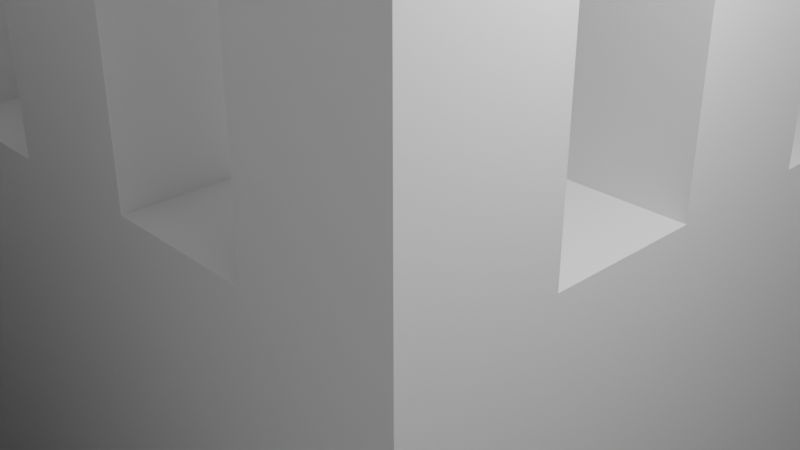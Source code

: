 # Source: 2-3.blend  (saved by Blender 2.82.7; exported with 4.5.12 LTS)
import bpy
from mathutils import Matrix  # noqa: F401  (used for matrix-valued properties, if any)

bpy.ops.wm.read_factory_settings(use_empty=True)
scene = bpy.context.scene
scene.name = 'Scene'

# ---- collections
col_collection = bpy.data.collections.new('Collection'); scene.collection.children.link(col_collection)

# ---- world
world_world = bpy.data.worlds.new('World'); scene.world = world_world
world_world.use_nodes = True; world_world.node_tree.nodes.clear()
_N = world_world.node_tree.nodes; _L = world_world.node_tree.links
n0 = _N.new('ShaderNodeOutputWorld'); n0.name = 'World Output'; n0.location = (300, 300)
n1 = _N.new('ShaderNodeBackground'); n1.name = 'Background'; n1.location = (10, 300)
n1.inputs[0].default_value = (0.05088, 0.05088, 0.05088, 1.0)
_L.new(n1.outputs[0], n0.inputs[0])
n0.is_active_output = True
world_world.color = (0.05088, 0.05088, 0.05088)
world_world.use_sun_shadow = False
world_world.sun_shadow_jitter_overblur = 0.0

# ---- cameras
cam_camera = bpy.data.cameras.new('Camera')
cam_camera.clip_end = 100.0
cam_camera.ortho_scale = 7.314

# ---- lights
light_light = bpy.data.lights.new('Light', 'POINT')
light_light.transmission_factor = 0.0
light_light.energy = 1000.0
light_light.shadow_soft_size = 0.1
light_light.shadow_maximum_resolution = 0.006
light_light.use_absolute_resolution = True

# ---- meshes
me_plane = bpy.data.meshes.new('Plane')
me_plane.from_pydata([(-1.0, -1.0, 0.0), (1.0, -1.0, 0.0), (-1.0, 1.0, 0.0), (1.0, 1.0, 0.0), (-0.2, -1.0, 0.0), (-0.2, 1.0, 0.0), (0.2073, -1.0, 0.0), (0.2073, 1.0, 0.0), (-1.0, 0.2, 0.0), (1.0, 0.2, 0.0), (-0.2, 0.2, 0.0), (0.2073, 0.2, 0.0), (-1.0, -0.2011, 0.0), (1.0, -0.2011, 0.0), (-0.2, -0.2011, 0.0), (0.2073, -0.2011, 0.0), (0.6036, -1.0, 0.0), (0.6036, 1.0, 0.0), (0.6036, 0.2, 0.0), (0.6036, -0.2011, 0.0), (-1.0, -0.6005, 0.0), (1.0, -0.6005, 0.0), (-0.2, -0.6005, 0.0), (0.2073, -0.6005, 0.0), (0.6036, -0.6005, 0.0), (-0.2, 1.0, -10.0), (-1.0, 1.0, -10.0), (-0.2, 0.2, -10.0), (-1.0, 0.2, -10.0), (0.6036, 1.0, -10.0), (0.2073, 1.0, -10.0), (0.2073, 0.2, -10.0), (0.2073, -0.2011, -10.0), (0.6036, 0.2, -10.0), (-0.2, -0.6005, -10.0), (-0.2, -0.2011, -10.0), (0.2073, -0.6005, -10.0), (0.6036, -0.2011, -10.0), (-1.0, -0.2011, -10.0), (0.6036, -0.6005, -10.0), (-1.0, -0.6005, -10.0), (0.003641, 1.0, 0.0), (0.003641, -1.0, 0.0), (0.003641, 0.2, 0.0), (0.003641, -0.2011, 0.0), (0.003641, -0.6005, 0.0), (0.003641, -0.2011, -10.0), (0.003641, -0.6005, -10.0), (1.0, -0.0005479, 0.0), (-0.2, -0.0005479, 0.0), (0.2073, -0.0005479, 0.0), (-1.0, -0.000548, 0.0), (0.6036, -0.0005479, 0.0), (0.2073, -0.0005479, -10.0), (0.6036, -0.0005479, -10.0), (0.003641, -0.0005479, 0.0), (1.0, 0.4, 0.0), (-0.2, 0.4, 0.0), (0.2073, 0.4, 0.0), (-1.0, 0.4, 0.0), (0.6036, 0.4, 0.0), (-0.2, 0.4, -10.0), (-1.0, 0.4, -10.0), (0.2073, 0.4, -10.0), (0.6036, 0.4, -10.0), (0.003641, 0.4, 0.0), (1.0, 0.603, 0.0), (-0.2, 0.603, 0.0), (0.2073, 0.603, 0.0), (0.6036, 0.603, 0.0), (-0.2, 0.603, -10.0), (0.2073, 0.603, -10.0), (0.6036, 0.603, -10.0), (0.003641, 0.603, 0.0), (-1.0, 0.603, 0.0), (-1.0, 0.603, -10.0), (1.0, 0.803, 0.0), (-0.2, 0.803, 0.0), (0.2073, 0.803, 0.0), (0.6036, 0.803, 0.0), (-0.2, 0.803, -10.0), (0.2073, 0.803, -10.0), (0.6036, 0.803, -10.0), (0.003641, 0.803, 0.0), (-1.0, 0.803, 0.0), (-1.0, 0.803, -10.0), (-0.6, 1.0, 0.0), (-0.6, -1.0, 0.0), (-0.6, 0.2, 0.0), (-0.6, -0.2011, 0.0), (-0.6, -0.6005, 0.0), (-0.6, 1.0, -10.0), (-0.6, 0.2, -10.0), (-0.6, -0.2011, -10.0), (-0.6, -0.6005, -10.0), (-0.6, -0.000548, 0.0), (-0.6, 0.4, -10.0), (-0.6, 0.603, -10.0), (-0.6, 0.803, -10.0), (-0.4, -1.0, 0.0), (-0.4, 1.0, 0.0), (-0.4, 0.2, 0.0), (-0.4, -0.2011, 0.0), (-0.4, -0.6005, 0.0), (-0.4, 1.0, -10.0), (-0.4, 0.2, -10.0), (-0.4, -0.2011, -10.0), (-0.4, -0.6005, -10.0), (-0.4, -0.0005479, 0.0), (-0.4, 0.4, -10.0), (-0.4, 0.603, -10.0), (-0.4, 0.803, -10.0), (-0.8, 1.0, 0.0), (-0.8, 0.2, 0.0), (-0.8, -0.2011, 0.0), (-0.8, -0.6005, 0.0), (-0.8, 1.0, -10.0), (-0.8, 0.2, -10.0), (-0.8, -0.2011, -10.0), (-0.8, -0.6005, -10.0), (-0.8, -0.000548, 0.0), (-0.8, 0.4, -10.0), (-0.8, 0.603, -10.0), (-0.8, 0.803, -10.0), (-0.8, -1.0, 0.0), (0.2073, 0.603, 4.0), (0.003641, 0.603, 4.0), (0.2073, 0.803, 4.0), (0.003641, 0.803, 4.0), (0.2073, 0.2, 4.0), (0.003641, 0.2, 4.0), (0.2073, 0.4, 4.0), (0.003641, 0.4, 4.0), (0.2073, -0.2011, 4.0), (0.003641, -0.2011, 4.0), (0.2073, -0.0005479, 4.0), (0.003641, -0.0005479, 4.0), (-0.2, -0.2011, 4.0), (-0.2, -0.0005479, 4.0), (-0.4, -0.2011, 4.0), (-0.4, -0.0005479, 4.0), (-0.6, -0.2011, 4.0), (-0.6, -0.000548, 4.0), (-0.8, -0.2011, 4.0), (-0.8, -0.000548, 4.0), (-1.0, -0.8003, 0.0), (1.0, -0.8003, 0.0), (-0.2, -0.8003, 0.0), (0.2073, -0.8003, 0.0), (0.6036, -0.8003, 0.0), (0.003641, -0.8003, 0.0), (-0.6, -0.8003, 0.0), (-0.4, -0.8003, 0.0), (-0.8, -0.8003, 0.0), (0.8018, -1.0, 0.0), (0.8018, 1.0, 0.0), (0.8018, 0.2, 0.0), (0.8018, -0.2011, 0.0), (0.8018, -0.6005, 0.0), (0.8018, -0.0005479, 0.0), (0.8018, 0.4, 0.0), (0.8018, 0.603, 0.0), (0.8018, 0.803, 0.0), (0.8018, -0.8003, 0.0), (-0.4, -0.6005, 4.0), (-0.6, -0.6005, 4.0), (-0.6, -0.8003, 4.0), (-0.4, -0.8003, 4.0), (-0.2, -0.8003, 4.0), (-0.2, -0.6005, 4.0), (0.003641, -0.6005, 4.0), (0.003641, -0.8003, 4.0), (0.8018, 0.2, 4.0), (0.6036, 0.2, 4.0), (0.6036, -0.0005479, 4.0), (0.8018, -0.0005479, 4.0), (0.8018, 0.4, 4.0), (0.6036, 0.4, 4.0), (0.6036, 0.603, 4.0), (0.8018, 0.603, 4.0)], [], [(162, 76, 3, 155), (59, 8, 28, 62), (83, 78, 7, 41), (55, 50, 11, 43), (108, 49, 10, 101), (159, 48, 9, 156), (158, 21, 13, 157), (44, 14, 35, 46), (58, 11, 31, 63), (23, 24, 39, 36), (52, 18, 33, 54), (114, 12, 38, 118), (148, 149, 24, 23), (150, 148, 23, 45), (152, 147, 22, 103), (163, 146, 21, 158), (111, 80, 25, 104), (77, 5, 25, 80), (101, 10, 27, 105), (112, 2, 26, 116), (107, 34, 35, 106), (47, 36, 32, 46), (36, 39, 37, 32), (53, 54, 33, 31), (81, 82, 29, 30), (50, 15, 32, 53), (79, 17, 29, 82), (45, 23, 36, 47), (12, 20, 40, 38), (103, 22, 34, 107), (24, 19, 37, 39), (17, 7, 30, 29), (22, 45, 47, 34), (34, 47, 46, 35), (45, 22, 169, 170), (15, 44, 46, 32), (49, 55, 43, 10), (77, 83, 41, 5), (14, 44, 55, 49), (11, 50, 53, 31), (32, 37, 54, 53), (19, 52, 54, 37), (157, 13, 48, 159), (49, 108, 140, 138), (15, 50, 135, 133), (10, 43, 65, 57), (18, 60, 64, 33), (31, 33, 64, 63), (10, 57, 61, 27), (105, 27, 61, 109), (68, 58, 63, 71), (65, 43, 130, 132), (74, 59, 62, 75), (156, 9, 56, 160), (84, 74, 75, 85), (78, 68, 71, 81), (57, 65, 73, 67), (60, 69, 72, 64), (63, 64, 72, 71), (57, 67, 70, 61), (109, 61, 70, 110), (65, 58, 68, 73), (160, 56, 66, 161), (7, 78, 81, 30), (2, 84, 85, 26), (67, 73, 83, 77), (69, 79, 82, 72), (71, 72, 82, 81), (67, 77, 80, 70), (110, 70, 80, 111), (78, 83, 128, 127), (161, 66, 76, 162), (122, 97, 98, 123), (121, 96, 97, 122), (117, 92, 96, 121), (89, 95, 142, 141), (115, 90, 94, 119), (119, 94, 93, 118), (100, 86, 91, 104), (113, 88, 92, 117), (123, 98, 91, 116), (153, 151, 90, 115), (102, 89, 93, 106), (120, 95, 88, 113), (14, 102, 106, 35), (5, 100, 104, 25), (97, 110, 111, 98), (96, 109, 110, 97), (92, 105, 109, 96), (89, 102, 108, 95), (90, 103, 107, 94), (94, 107, 106, 93), (88, 101, 105, 92), (98, 111, 104, 91), (103, 90, 165, 164), (95, 108, 101, 88), (51, 120, 113, 8), (145, 153, 115, 20), (85, 123, 116, 26), (8, 113, 117, 28), (40, 119, 118, 38), (20, 115, 119, 40), (12, 114, 120, 51), (28, 117, 121, 62), (62, 121, 122, 75), (75, 122, 123, 85), (86, 112, 116, 91), (89, 114, 118, 93), (126, 125, 127, 128), (68, 78, 127, 125), (73, 68, 125, 126), (83, 73, 126, 128), (130, 129, 131, 132), (43, 11, 129, 130), (58, 65, 132, 131), (11, 58, 131, 129), (134, 133, 135, 136), (55, 44, 134, 136), (50, 55, 136, 135), (44, 15, 133, 134), (139, 137, 138, 140), (108, 102, 139, 140), (14, 49, 138, 137), (102, 14, 137, 139), (143, 141, 142, 144), (95, 120, 144, 142), (120, 114, 143, 144), (114, 89, 141, 143), (0, 124, 153, 145), (87, 99, 152, 151), (124, 87, 151, 153), (4, 42, 150, 147), (154, 1, 146, 163), (99, 4, 147, 152), (42, 6, 148, 150), (6, 16, 149, 148), (16, 154, 163, 149), (69, 161, 162, 79), (69, 60, 177, 178), (18, 156, 160, 60), (19, 157, 159, 52), (149, 163, 158, 24), (24, 158, 157, 19), (156, 18, 173, 172), (79, 162, 155, 17), (166, 167, 164, 165), (152, 103, 164, 167), (151, 152, 167, 166), (90, 151, 166, 165), (168, 171, 170, 169), (150, 45, 170, 171), (22, 147, 168, 169), (147, 150, 171, 168), (174, 175, 172, 173), (52, 159, 175, 174), (159, 156, 172, 175), (18, 52, 174, 173), (177, 176, 179, 178), (60, 160, 176, 177), (160, 161, 179, 176), (161, 69, 178, 179)])
_uv = me_plane.uv_layers.new(name='UVMap')
_uv.uv.foreach_set('vector', [0.9009, 0.9015, 1.0, 0.9015, 1.0, 1.0, 0.9009, 1.0, 0.0, 0.0, 0.0, 0.0, 0.0, 0.0, 0.0, 0.0, 0.5018, 0.9015, 0.6036, 0.9015, 0.6036, 1.0, 0.5018, 1.0, 0.5018, 0.4997, 0.6036, 0.4997, 0.6036, 0.6, 0.5018, 0.6, 0.3, 0.4997, 0.4, 0.4997, 0.4, 0.6, 0.3, 0.6, 0.9009, 0.4997, 1.0, 0.4997, 1.0, 0.6, 0.9009, 0.6, 0.9009, 0.1997, 1.0, 0.1997, 1.0, 0.3995, 0.9009, 0.3995, 0.5018, 0.3995, 0.4, 0.3995, 0.4, 0.3995, 0.5018, 0.3995, 0.6036, 0.7, 0.6036, 0.6, 0.6036, 0.6, 0.6036, 0.7, 0.6036, 0.1997, 0.8018, 0.1997, 0.8018, 0.1997, 0.6036, 0.1997, 0.8018, 0.4997, 0.8018, 0.6, 0.8018, 0.6, 0.8018, 0.4997, 0.1, 0.3995, 0.0, 0.3995, 0.0, 0.3995, 0.1, 0.3995, 0.6036, 0.09986, 0.8018, 0.09986, 0.8018, 0.1997, 0.6036, 0.1997, 0.5018, 0.09986, 0.6036, 0.09986, 0.6036, 0.1997, 0.5018, 0.1997, 0.3, 0.09986, 0.4, 0.09986, 0.4, 0.1997, 0.3, 0.1997, 0.9009, 0.09986, 1.0, 0.09986, 1.0, 0.1997, 0.9009, 0.1997, 0.3, 0.9015, 0.4, 0.9015, 0.4, 1.0, 0.3, 1.0, 0.4, 0.9015, 0.4, 1.0, 0.4, 1.0, 0.4, 0.9015, 0.3, 0.6, 0.4, 0.6, 0.4, 0.6, 0.3, 0.6, 0.0, 0.0, 0.0, 0.0, 0.0, 0.0, 0.0, 0.0, 0.3, 0.1997, 0.4, 0.1997, 0.4, 0.3995, 0.3, 0.3995, 0.5018, 0.1997, 0.6036, 0.1997, 0.6036, 0.3995, 0.5018, 0.3995, 0.6036, 0.1997, 0.8018, 0.1997, 0.8018, 0.3995, 0.6036, 0.3995, 0.6036, 0.4997, 0.8018, 0.4997, 0.8018, 0.6, 0.6036, 0.6, 0.6036, 0.9015, 0.8018, 0.9015, 0.8018, 1.0, 0.6036, 1.0, 0.6036, 0.4997, 0.6036, 0.3995, 0.6036, 0.3995, 0.6036, 0.4997, 0.8018, 0.9015, 0.8018, 1.0, 0.8018, 1.0, 0.8018, 0.9015, 0.5018, 0.1997, 0.6036, 0.1997, 0.6036, 0.1997, 0.5018, 0.1997, 0.0, 0.0, 0.0, 0.0, 0.0, 0.0, 0.0, 0.0, 0.3, 0.1997, 0.4, 0.1997, 0.4, 0.1997, 0.3, 0.1997, 0.8018, 0.1997, 0.8018, 0.3995, 0.8018, 0.3995, 0.8018, 0.1997, 0.0, 0.0, 0.0, 0.0, 0.0, 0.0, 0.0, 0.0, 0.4, 0.1997, 0.5018, 0.1997, 0.5018, 0.1997, 0.4, 0.1997, 0.4, 0.1997, 0.5018, 0.1997, 0.5018, 0.3995, 0.4, 0.3995, 0.5018, 0.1997, 0.4, 0.1997, 0.4, 0.1997, 0.5018, 0.1997, 0.6036, 0.3995, 0.5018, 0.3995, 0.5018, 0.3995, 0.6036, 0.3995, 0.4, 0.4997, 0.5018, 0.4997, 0.5018, 0.6, 0.4, 0.6, 0.4, 0.9015, 0.5018, 0.9015, 0.5018, 1.0, 0.4, 1.0, 0.4, 0.3995, 0.5018, 0.3995, 0.5018, 0.4997, 0.4, 0.4997, 0.6036, 0.6, 0.6036, 0.4997, 0.6036, 0.4997, 0.6036, 0.6, 0.6036, 0.3995, 0.8018, 0.3995, 0.8018, 0.4997, 0.6036, 0.4997, 0.8018, 0.3995, 0.8018, 0.4997, 0.8018, 0.4997, 0.8018, 0.3995, 0.9009, 0.3995, 1.0, 0.3995, 1.0, 0.4997, 0.9009, 0.4997, 0.4, 0.4997, 0.3, 0.4997, 0.3, 0.4997, 0.4, 0.4997, 0.6036, 0.3995, 0.6036, 0.4997, 0.6036, 0.4997, 0.6036, 0.3995, 0.4, 0.6, 0.5018, 0.6, 0.5018, 0.7, 0.4, 0.7, 0.8018, 0.6, 0.8018, 0.7, 0.8018, 0.7, 0.8018, 0.6, 0.6036, 0.6, 0.8018, 0.6, 0.8018, 0.7, 0.6036, 0.7, 0.4, 0.6, 0.4, 0.7, 0.4, 0.7, 0.4, 0.6, 0.3, 0.6, 0.4, 0.6, 0.4, 0.7, 0.3, 0.7, 0.6036, 0.8015, 0.6036, 0.7, 0.6036, 0.7, 0.6036, 0.8015, 0.5018, 0.7, 0.5018, 0.6, 0.5018, 0.6, 0.5018, 0.7, 0.0, 0.0, 0.0, 0.0, 0.0, 0.0, 0.0, 0.0, 0.9009, 0.6, 1.0, 0.6, 1.0, 0.7, 0.9009, 0.7, 0.0, 0.0, 0.0, 0.0, 0.0, 0.0, 0.0, 0.0, 0.6036, 0.9015, 0.6036, 0.8015, 0.6036, 0.8015, 0.6036, 0.9015, 0.4, 0.7, 0.5018, 0.7, 0.5018, 0.8015, 0.4, 0.8015, 0.8018, 0.7, 0.8018, 0.8015, 0.8018, 0.8015, 0.8018, 0.7, 0.6036, 0.7, 0.8018, 0.7, 0.8018, 0.8015, 0.6036, 0.8015, 0.4, 0.7, 0.4, 0.8015, 0.4, 0.8015, 0.4, 0.7, 0.3, 0.7, 0.4, 0.7, 0.4, 0.8015, 0.3, 0.8015, 0.5018, 0.7, 0.6036, 0.7, 0.6036, 0.8015, 0.5018, 0.8015, 0.9009, 0.7, 1.0, 0.7, 1.0, 0.8015, 0.9009, 0.8015, 0.6036, 1.0, 0.6036, 0.9015, 0.6036, 0.9015, 0.6036, 1.0, 0.0, 0.0, 0.0, 0.0, 0.0, 0.0, 0.0, 0.0, 0.4, 0.8015, 0.5018, 0.8015, 0.5018, 0.9015, 0.4, 0.9015, 0.8018, 0.8015, 0.8018, 0.9015, 0.8018, 0.9015, 0.8018, 0.8015, 0.6036, 0.8015, 0.8018, 0.8015, 0.8018, 0.9015, 0.6036, 0.9015, 0.4, 0.8015, 0.4, 0.9015, 0.4, 0.9015, 0.4, 0.8015, 0.3, 0.8015, 0.4, 0.8015, 0.4, 0.9015, 0.3, 0.9015, 0.6036, 0.9015, 0.5018, 0.9015, 0.5018, 0.9015, 0.6036, 0.9015, 0.9009, 0.8015, 1.0, 0.8015, 1.0, 0.9015, 0.9009, 0.9015, 0.1, 0.8015, 0.2, 0.8015, 0.2, 0.9015, 0.1, 0.9015, 0.1, 0.7, 0.2, 0.7, 0.2, 0.8015, 0.1, 0.8015, 0.1, 0.6, 0.2, 0.6, 0.2, 0.7, 0.1, 0.7, 0.2, 0.3995, 0.2, 0.4997, 0.2, 0.4997, 0.2, 0.3995, 0.1, 0.1997, 0.2, 0.1997, 0.2, 0.1997, 0.1, 0.1997, 0.1, 0.1997, 0.2, 0.1997, 0.2, 0.3995, 0.1, 0.3995, 0.0, 0.0, 0.0, 0.0, 0.0, 0.0, 0.0, 0.0, 0.1, 0.6, 0.2, 0.6, 0.2, 0.6, 0.1, 0.6, 0.1, 0.9015, 0.2, 0.9015, 0.2, 1.0, 0.1, 1.0, 0.1, 0.09986, 0.2, 0.09986, 0.2, 0.1997, 0.1, 0.1997, 0.3, 0.3995, 0.2, 0.3995, 0.2, 0.3995, 0.3, 0.3995, 0.1, 0.4997, 0.2, 0.4997, 0.2, 0.6, 0.1, 0.6, 0.4, 0.3995, 0.3, 0.3995, 0.3, 0.3995, 0.4, 0.3995, 0.0, 0.0, 0.0, 0.0, 0.0, 0.0, 0.0, 0.0, 0.2, 0.8015, 0.3, 0.8015, 0.3, 0.9015, 0.2, 0.9015, 0.2, 0.7, 0.3, 0.7, 0.3, 0.8015, 0.2, 0.8015, 0.2, 0.6, 0.3, 0.6, 0.3, 0.7, 0.2, 0.7, 0.2, 0.3995, 0.3, 0.3995, 0.3, 0.4997, 0.2, 0.4997, 0.2, 0.1997, 0.3, 0.1997, 0.3, 0.1997, 0.2, 0.1997, 0.2, 0.1997, 0.3, 0.1997, 0.3, 0.3995, 0.2, 0.3995, 0.2, 0.6, 0.3, 0.6, 0.3, 0.6, 0.2, 0.6, 0.2, 0.9015, 0.3, 0.9015, 0.3, 1.0, 0.2, 1.0, 0.3, 0.1997, 0.2, 0.1997, 0.2, 0.1997, 0.3, 0.1997, 0.2, 0.4997, 0.3, 0.4997, 0.3, 0.6, 0.2, 0.6, 0.0, 0.4997, 0.1, 0.4997, 0.1, 0.6, 0.0, 0.6, 0.0, 0.09986, 0.1, 0.09986, 0.1, 0.1997, 0.0, 0.1997, 0.0, 0.9015, 0.1, 0.9015, 0.1, 1.0, 0.0, 1.0, 0.0, 0.6, 0.1, 0.6, 0.1, 0.6, 0.0, 0.6, 0.0, 0.1997, 0.1, 0.1997, 0.1, 0.3995, 0.0, 0.3995, 0.0, 0.1997, 0.1, 0.1997, 0.1, 0.1997, 0.0, 0.1997, 0.0, 0.3995, 0.1, 0.3995, 0.1, 0.4997, 0.0, 0.4997, 0.0, 0.6, 0.1, 0.6, 0.1, 0.7, 0.0, 0.7, 0.0, 0.7, 0.1, 0.7, 0.1, 0.8015, 0.0, 0.8015, 0.0, 0.8015, 0.1, 0.8015, 0.1, 0.9015, 0.0, 0.9015, 0.0, 0.0, 0.0, 0.0, 0.0, 0.0, 0.0, 0.0, 0.2, 0.3995, 0.1, 0.3995, 0.1, 0.3995, 0.2, 0.3995, 0.5018, 0.8015, 0.6036, 0.8015, 0.6036, 0.9015, 0.5018, 0.9015, 0.6036, 0.8015, 0.6036, 0.9015, 0.6036, 0.9015, 0.6036, 0.8015, 0.5018, 0.8015, 0.6036, 0.8015, 0.6036, 0.8015, 0.5018, 0.8015, 0.5018, 0.9015, 0.5018, 0.8015, 0.5018, 0.8015, 0.5018, 0.9015, 0.5018, 0.6, 0.6036, 0.6, 0.6036, 0.7, 0.5018, 0.7, 0.5018, 0.6, 0.6036, 0.6, 0.6036, 0.6, 0.5018, 0.6, 0.6036, 0.7, 0.5018, 0.7, 0.5018, 0.7, 0.6036, 0.7, 0.6036, 0.6, 0.6036, 0.7, 0.6036, 0.7, 0.6036, 0.6, 0.5018, 0.3995, 0.6036, 0.3995, 0.6036, 0.4997, 0.5018, 0.4997, 0.5018, 0.4997, 0.5018, 0.3995, 0.5018, 0.3995, 0.5018, 0.4997, 0.6036, 0.4997, 0.5018, 0.4997, 0.5018, 0.4997, 0.6036, 0.4997, 0.5018, 0.3995, 0.6036, 0.3995, 0.6036, 0.3995, 0.5018, 0.3995, 0.3, 0.3995, 0.4, 0.3995, 0.4, 0.4997, 0.3, 0.4997, 0.3, 0.4997, 0.3, 0.3995, 0.3, 0.3995, 0.3, 0.4997, 0.4, 0.3995, 0.4, 0.4997, 0.4, 0.4997, 0.4, 0.3995, 0.3, 0.3995, 0.4, 0.3995, 0.4, 0.3995, 0.3, 0.3995, 0.1, 0.3995, 0.2, 0.3995, 0.2, 0.4997, 0.1, 0.4997, 0.2, 0.4997, 0.1, 0.4997, 0.1, 0.4997, 0.2, 0.4997, 0.1, 0.4997, 0.1, 0.3995, 0.1, 0.3995, 0.1, 0.4997, 0.1, 0.3995, 0.2, 0.3995, 0.2, 0.3995, 0.1, 0.3995, 0.0, 0.0, 0.1, 0.0, 0.1, 0.09986, 0.0, 0.09986, 0.2, 0.0, 0.3, 0.0, 0.3, 0.09986, 0.2, 0.09986, 0.1, 0.0, 0.2, 0.0, 0.2, 0.09986, 0.1, 0.09986, 0.4, 0.0, 0.5018, 0.0, 0.5018, 0.09986, 0.4, 0.09986, 0.9009, 0.0, 1.0, 0.0, 1.0, 0.09986, 0.9009, 0.09986, 0.3, 0.0, 0.4, 0.0, 0.4, 0.09986, 0.3, 0.09986, 0.5018, 0.0, 0.6036, 0.0, 0.6036, 0.09986, 0.5018, 0.09986, 0.6036, 0.0, 0.8018, 0.0, 0.8018, 0.09986, 0.6036, 0.09986, 0.8018, 0.0, 0.9009, 0.0, 0.9009, 0.09986, 0.8018, 0.09986, 0.8018, 0.8015, 0.9009, 0.8015, 0.9009, 0.9015, 0.8018, 0.9015, 0.8018, 0.8015, 0.8018, 0.7, 0.8018, 0.7, 0.8018, 0.8015, 0.8018, 0.6, 0.9009, 0.6, 0.9009, 0.7, 0.8018, 0.7, 0.8018, 0.3995, 0.9009, 0.3995, 0.9009, 0.4997, 0.8018, 0.4997, 0.8018, 0.09986, 0.9009, 0.09986, 0.9009, 0.1997, 0.8018, 0.1997, 0.8018, 0.1997, 0.9009, 0.1997, 0.9009, 0.3995, 0.8018, 0.3995, 0.9009, 0.6, 0.8018, 0.6, 0.8018, 0.6, 0.9009, 0.6, 0.8018, 0.9015, 0.9009, 0.9015, 0.9009, 1.0, 0.8018, 1.0, 0.2, 0.09986, 0.3, 0.09986, 0.3, 0.1997, 0.2, 0.1997, 0.3, 0.09986, 0.3, 0.1997, 0.3, 0.1997, 0.3, 0.09986, 0.2, 0.09986, 0.3, 0.09986, 0.3, 0.09986, 0.2, 0.09986, 0.2, 0.1997, 0.2, 0.09986, 0.2, 0.09986, 0.2, 0.1997, 0.4, 0.09986, 0.5018, 0.09986, 0.5018, 0.1997, 0.4, 0.1997, 0.5018, 0.09986, 0.5018, 0.1997, 0.5018, 0.1997, 0.5018, 0.09986, 0.4, 0.1997, 0.4, 0.09986, 0.4, 0.09986, 0.4, 0.1997, 0.4, 0.09986, 0.5018, 0.09986, 0.5018, 0.09986, 0.4, 0.09986, 0.8018, 0.4997, 0.9009, 0.4997, 0.9009, 0.6, 0.8018, 0.6, 0.8018, 0.4997, 0.9009, 0.4997, 0.9009, 0.4997, 0.8018, 0.4997, 0.9009, 0.4997, 0.9009, 0.6, 0.9009, 0.6, 0.9009, 0.4997, 0.8018, 0.6, 0.8018, 0.4997, 0.8018, 0.4997, 0.8018, 0.6, 0.8018, 0.7, 0.9009, 0.7, 0.9009, 0.8015, 0.8018, 0.8015, 0.8018, 0.7, 0.9009, 0.7, 0.9009, 0.7, 0.8018, 0.7, 0.9009, 0.7, 0.9009, 0.8015, 0.9009, 0.8015, 0.9009, 0.7, 0.9009, 0.8015, 0.8018, 0.8015, 0.8018, 0.8015, 0.9009, 0.8015])
me_plane.use_remesh_fix_poles = True
me_plane.use_remesh_preserve_attributes = False
me_plane.use_mirror_vertex_groups = False
me_plane.update()
me_plane_001 = bpy.data.meshes.new('Plane.001')
me_plane_001.from_pydata([(-1.0, -1.0, 0.0), (1.0, -1.0, 0.0), (-1.0, 1.0, 0.0), (1.0, 1.0, 0.0), (-0.2, -1.0, 0.0), (-0.2, 1.0, 0.0), (0.1979, -1.0, 0.0), (0.1979, 1.0, 0.0), (-1.0, -0.4, 0.0), (1.0, -0.4, 0.0), (-0.2, -0.4, 0.0), (0.1979, -0.4, 0.0)], [], [(11, 9, 3, 7), (8, 10, 5, 2), (10, 11, 7, 5), (0, 4, 10, 8), (6, 1, 9, 11)])
_uv = me_plane_001.uv_layers.new(name='UVMap')
_uv.uv.foreach_set('vector', [0.599, 0.3, 1.0, 0.3, 1.0, 1.0, 0.599, 1.0, 0.0, 0.3, 0.4, 0.3, 0.4, 1.0, 0.0, 1.0, 0.4, 0.3, 0.599, 0.3, 0.599, 1.0, 0.4, 1.0, 0.0, 0.0, 0.4, 0.0, 0.4, 0.3, 0.0, 0.3, 0.599, 0.0, 1.0, 0.0, 1.0, 0.3, 0.599, 0.3])
me_plane_001.use_remesh_fix_poles = True
me_plane_001.use_remesh_preserve_attributes = False
me_plane_001.use_mirror_vertex_groups = False
me_plane_001.update()
me_plane_002 = bpy.data.meshes.new('Plane.002')
me_plane_002.from_pydata([(-1.0, -1.0, 0.0), (1.0, -1.0, 0.0), (-1.0, 1.0, 0.0), (1.0, 1.0, 0.0)], [], [(0, 1, 3, 2)])
_uv = me_plane_002.uv_layers.new(name='UVMap')
_uv.uv.foreach_set('vector', [0.0, 0.0, 1.0, 0.0, 1.0, 1.0, 0.0, 1.0])
me_plane_002.use_remesh_fix_poles = True
me_plane_002.use_remesh_preserve_attributes = False
me_plane_002.use_mirror_vertex_groups = False
me_plane_002.update()
me_plane_004 = bpy.data.meshes.new('Plane.004')
me_plane_004.from_pydata([(-1.0, -1.0, 0.0), (1.0, -1.0, 0.0), (-1.0, 1.0, 0.0), (1.0, 1.0, 0.0), (-1.0, -0.2, 0.0), (1.0, -0.2, 0.0), (1.0, 0.2002, 0.0), (-1.0, 0.2002, 0.0), (0.4, -1.0, 0.0), (0.4, 1.0, 0.0), (0.4, -0.2, 0.0), (0.4, 0.2002, 0.0)], [], [(11, 6, 3, 9), (8, 1, 5, 10), (4, 10, 11, 7), (0, 8, 10, 4), (7, 11, 9, 2)])
_uv = me_plane_004.uv_layers.new(name='UVMap')
_uv.uv.foreach_set('vector', [0.7, 0.6001, 1.0, 0.6001, 1.0, 1.0, 0.7, 1.0, 0.7, 0.0, 1.0, 0.0, 1.0, 0.4, 0.7, 0.4, 0.0, 0.4, 0.7, 0.4, 0.7, 0.6001, 0.0, 0.6001, 0.0, 0.0, 0.7, 0.0, 0.7, 0.4, 0.0, 0.4, 0.0, 0.6001, 0.7, 0.6001, 0.7, 1.0, 0.0, 1.0])
me_plane_004.use_remesh_fix_poles = True
me_plane_004.use_remesh_preserve_attributes = False
me_plane_004.use_mirror_vertex_groups = False
me_plane_004.update()
me_plane_005 = bpy.data.meshes.new('Plane.005')
me_plane_005.from_pydata([(-1.0, -1.0, 0.0), (1.0, -1.0, 0.0), (-1.0, 1.0, 0.0), (1.0, 1.0, 0.0)], [], [(0, 1, 3, 2)])
_uv = me_plane_005.uv_layers.new(name='UVMap')
_uv.uv.foreach_set('vector', [0.0, 0.0, 1.0, 0.0, 1.0, 1.0, 0.0, 1.0])
me_plane_005.use_remesh_fix_poles = True
me_plane_005.use_remesh_preserve_attributes = False
me_plane_005.use_mirror_vertex_groups = False
me_plane_005.update()
me_plane_006 = bpy.data.meshes.new('Plane.006')
me_plane_006.from_pydata([(-1.0, -1.0, 0.0), (1.0, -1.0, 0.0), (-1.0, 1.0, 0.0), (1.0, 1.0, 0.0)], [], [(0, 1, 3, 2)])
_uv = me_plane_006.uv_layers.new(name='UVMap')
_uv.uv.foreach_set('vector', [0.0, 0.0, 1.0, 0.0, 1.0, 1.0, 0.0, 1.0])
me_plane_006.use_remesh_fix_poles = True
me_plane_006.use_remesh_preserve_attributes = False
me_plane_006.use_mirror_vertex_groups = False
me_plane_006.update()

# ---- objects
ob_light = bpy.data.objects.new('Light', light_light)
ob_camera = bpy.data.objects.new('Camera', cam_camera)
ob_suelo = bpy.data.objects.new('Suelo', me_plane)
ob_pared1 = bpy.data.objects.new('Pared1', me_plane_001)
ob_pared2 = bpy.data.objects.new('Pared2', me_plane_002)
ob_pared3 = bpy.data.objects.new('Pared3', me_plane_004)
ob_pared4 = bpy.data.objects.new('Pared4', me_plane_005)
ob_techo = bpy.data.objects.new('Techo', me_plane_006)

# ---- transforms, parenting, visibility, modifiers, constraints
ob_light.location = (4.076, 1.005, 5.904)
ob_light.rotation_euler = (0.6503, 0.05522, 1.866)
ob_light.lock_rotations_4d = False
ob_light.empty_display_type = 'ARROWS'
ob_light.color = (0.0, 0.0, 0.0, 0.0)
ob_light.lineart.crease_threshold = 0.0
ob_camera.location = (7.359, -6.926, 4.958)
ob_camera.rotation_euler = (1.109, 0.0, 0.8149)
ob_camera.lock_rotations_4d = False
ob_camera.empty_display_type = 'ARROWS'
ob_camera.color = (0.0, 0.0, 0.0, 0.0)
ob_camera.display_type = 'WIRE'
ob_camera.lineart.crease_threshold = 0.0
ob_suelo.location = (0.0, 0.0, 0.0)
ob_suelo.scale = (10.0, 10.0, 1.0)
ob_suelo.lineart.crease_threshold = 0.0
ob_pared1.location = (0.0, 10.0, 10.0)
ob_pared1.rotation_euler = (1.571, 0.0, 0.0)
ob_pared1.scale = (10.0, 10.0, 1.0)
ob_pared1.lineart.crease_threshold = 0.0
ob_pared2.location = (10.0, 0.0, 10.0)
ob_pared2.rotation_euler = (0.0, 1.571, 0.0)
ob_pared2.scale = (10.0, 10.0, 1.0)
ob_pared2.lineart.crease_threshold = 0.0
ob_pared3.location = (-10.0, 0.0, 10.0)
ob_pared3.rotation_euler = (0.0, 1.571, 0.0)
ob_pared3.scale = (10.0, 10.0, 1.0)
ob_pared3.lineart.crease_threshold = 0.0
ob_pared4.location = (0.0, -10.0, 10.0)
ob_pared4.rotation_euler = (1.571, 0.0, 0.0)
ob_pared4.scale = (10.0, 10.0, 1.0)
ob_pared4.lineart.crease_threshold = 0.0
ob_techo.location = (0.0, 0.0, 20.0)
ob_techo.scale = (10.0, 10.0, 1.0)
ob_techo.lineart.crease_threshold = 0.0

# ---- collection membership
col_collection.objects.link(ob_light)
col_collection.objects.link(ob_camera)
col_collection.objects.link(ob_suelo)
col_collection.objects.link(ob_pared1)
col_collection.objects.link(ob_pared2)
col_collection.objects.link(ob_pared3)
col_collection.objects.link(ob_pared4)
col_collection.objects.link(ob_techo)

# ---- scene / render settings (as saved in the file)
scene.camera = ob_camera
scene.frame_start = 1; scene.frame_end = 250; scene.frame_set(1)
scene.render.engine = 'BLENDER_EEVEE_NEXT'
scene.cycles.use_denoising = False
scene.cycles.samples = 128
scene.cycles.sampling_pattern = 'TABULATED_SOBOL'
scene.cycles.use_adaptive_sampling = False
scene.cycles.use_light_tree = False
scene.view_settings.view_transform = 'Filmic'
bpy.context.view_layer.update()

